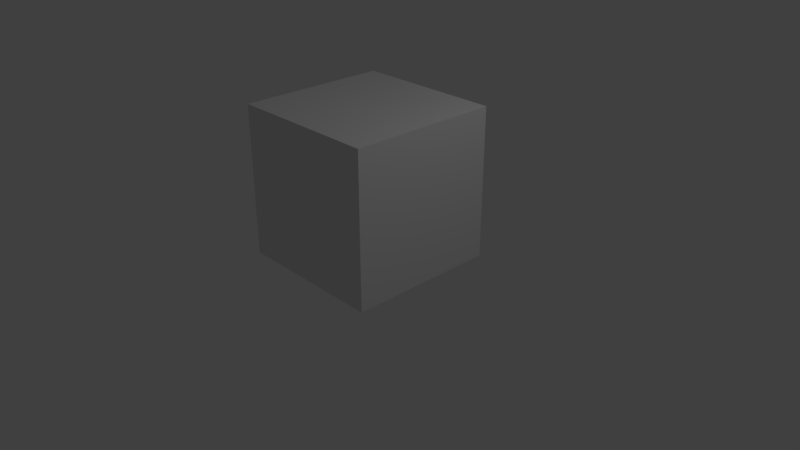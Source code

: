 # Source: testFracture_unshattered.blend  (saved by Blender 2.79.0; exported with 4.5.12 LTS)
import bpy
from mathutils import Matrix  # noqa: F401  (used for matrix-valued properties, if any)

bpy.ops.wm.read_factory_settings(use_empty=True)
scene = bpy.context.scene
scene.name = 'Scene'

# ---- collections
col_collection_1 = bpy.data.collections.new('Collection 1'); scene.collection.children.link(col_collection_1)

# ---- world
world_world = bpy.data.worlds.new('World'); scene.world = world_world
world_world.color = (0.05088, 0.05088, 0.05088)
world_world.use_sun_shadow = False
world_world.sun_shadow_jitter_overblur = 0.0
world_world.cycles.sampling_method = 'MANUAL'

# ---- cameras
cam_camera = bpy.data.cameras.new('Camera')
cam_camera.clip_end = 100.0
cam_camera.lens = 35.0
cam_camera.sensor_width = 32.0
cam_camera.sensor_height = 18.0
cam_camera.ortho_scale = 7.314
cam_camera.dof.focus_distance = 0.0
cam_camera.dof.aperture_fstop = 128.0

# ---- lights
light_lamp = bpy.data.lights.new('Lamp', 'POINT')
light_lamp.transmission_factor = 0.0
light_lamp.cutoff_distance = 30.0
light_lamp.energy = 100.0
light_lamp.shadow_buffer_clip_start = 1.001
light_lamp.shadow_soft_size = 0.1
light_lamp.shadow_maximum_resolution = 0.006
light_lamp.use_absolute_resolution = True

# ---- meshes
me_cube_001 = bpy.data.meshes.new('Cube.001')
me_cube_001.from_pydata([(-1.0, -1.0, -1.0), (-1.0, -1.0, 1.0), (-1.0, 1.0, -1.0), (-1.0, 1.0, 1.0), (1.0, -1.0, -1.0), (1.0, -1.0, 1.0), (1.0, 1.0, -1.0), (1.0, 1.0, 1.0)], [], [(0, 1, 3, 2), (2, 3, 7, 6), (6, 7, 5, 4), (4, 5, 1, 0), (2, 6, 4, 0), (7, 3, 1, 5)])
me_cube_001.use_remesh_preserve_volume = False
me_cube_001.use_remesh_preserve_attributes = False
me_cube_001.use_mirror_vertex_groups = False
me_cube_001.update()

# ---- objects
ob_cube = bpy.data.objects.new('Cube', me_cube_001)
ob_lamp = bpy.data.objects.new('Lamp', light_lamp)
ob_camera = bpy.data.objects.new('Camera', cam_camera)

# ---- transforms, parenting, visibility, modifiers, constraints
ob_cube.location = (0.0, 0.0, 1.0)
ob_cube.lineart.crease_threshold = 0.0
ob_lamp.location = (4.076, 1.005, 5.904)
ob_lamp.rotation_euler = (0.6503, 0.05522, 1.866)
ob_lamp.lock_rotations_4d = False
ob_lamp.empty_display_type = 'ARROWS'
ob_lamp.color = (0.0, 0.0, 0.0, 0.0)
ob_lamp.lineart.crease_threshold = 0.0
ob_camera.location = (7.481, -6.508, 5.344)
ob_camera.rotation_euler = (1.109, 0.0, 0.8149)
ob_camera.lock_rotations_4d = False
ob_camera.empty_display_type = 'ARROWS'
ob_camera.color = (0.0, 0.0, 0.0, 0.0)
ob_camera.display_type = 'WIRE'
ob_camera.lineart.crease_threshold = 0.0

# ---- collection membership
col_collection_1.objects.link(ob_cube)
col_collection_1.objects.link(ob_lamp)
col_collection_1.objects.link(ob_camera)

# ---- scene / render settings (as saved in the file)
scene.camera = ob_camera
scene.frame_start = 1; scene.frame_end = 250; scene.frame_set(1)
scene.render.engine = 'BLENDER_EEVEE_NEXT'
scene.render.resolution_percentage = 50
scene.render.dither_intensity = 0.0
scene.cycles.use_denoising = False
scene.cycles.samples = 128
scene.cycles.sampling_pattern = 'TABULATED_SOBOL'
scene.cycles.use_adaptive_sampling = False
scene.cycles.use_light_tree = False
scene.cycles.blur_glossy = 0.0
scene.cycles.sample_clamp_indirect = 0.0
scene.view_settings.view_transform = 'Standard'
bpy.context.view_layer.update()
